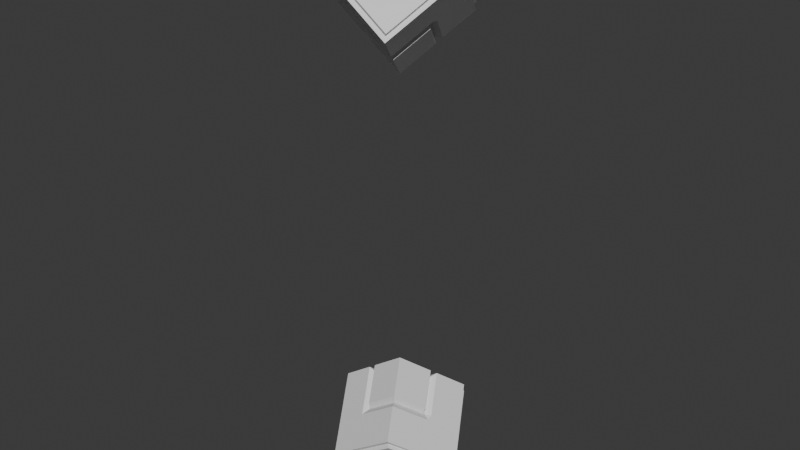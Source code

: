 # Source: Ennemi_1.blend  (saved by Blender 4.0.36; exported with 4.5.12 LTS)
import bpy
from mathutils import Matrix  # noqa: F401  (used for matrix-valued properties, if any)

bpy.ops.wm.read_factory_settings(use_empty=True)
scene = bpy.context.scene
scene.name = 'Scene'

# ---- collections
col_collection = bpy.data.collections.new('Collection'); scene.collection.children.link(col_collection)

# ---- world
world_world = bpy.data.worlds.new('World'); scene.world = world_world
world_world.use_nodes = True; world_world.node_tree.nodes.clear()
_N = world_world.node_tree.nodes; _L = world_world.node_tree.links
n0 = _N.new('ShaderNodeOutputWorld'); n0.name = 'World Output'; n0.location = (300, 300)
n1 = _N.new('ShaderNodeBackground'); n1.name = 'Background'; n1.location = (10, 300)
n1.inputs[0].default_value = (0.05088, 0.05088, 0.05088, 1.0)
_L.new(n1.outputs[0], n0.inputs[0])
n0.is_active_output = True
world_world.color = (0.05088, 0.05088, 0.05088)
world_world.use_sun_shadow = False
world_world.sun_shadow_jitter_overblur = 0.0

# ---- meshes
me_cube_001 = bpy.data.meshes.new('Cube.001')
me_cube_001.from_pydata([(-1.491, -0.0001078, 4.48), (-0.7432, -1.288, 5.529), (-0.7432, 1.288, 5.529), (0.005376, -3.26e-09, 6.732), (-0.0095, 3.26e-09, 3.268), (0.7392, -1.288, 4.471), (0.7392, 1.288, 4.471), (1.487, -0.0001079, 5.519), (-1.117, 0.6438, 5.005), (-0.3486, -0.6324, 6.033), (0.3512, 0.6203, 3.952), (1.113, -0.644, 4.995), (-0.001976, 1.288, 5.0), (0.7458, -0.0005044, 6.028), (-0.7231, 7.347e-05, 3.957), (-0.001976, -1.288, 5.0), (0.3788, -0.6324, 5.514), (-0.3628, 0.6203, 4.462), (-0.373, -0.6514, 6.202), (0.4336, 0.7628, 3.889), (-1.088, 0.6945, 5.046), (1.143, -0.5933, 5.036), (-0.3804, 0.7628, 4.469), (0.4077, -0.5826, 5.555), (-1.156, 0.5775, 4.951), (1.075, -0.7102, 4.941), (-0.4476, -0.7799, 6.097), (0.359, 0.6343, 3.784), (0.3664, -0.7799, 5.516), (-0.3999, 0.5565, 4.41), (-0.06788, 1.288, 5.047), (-0.06788, -1.288, 5.047), (-0.4852, 0.7071, 4.476), (0.747, -1.909e-08, 6.203), (-0.8959, 2.189e-08, 3.9), (0.3141, -0.6324, 5.56), (-0.4528, 0.7628, 4.521), (0.3686, -0.6514, 5.672), (-0.5274, 0.6343, 4.417), (0.294, -0.7799, 5.568), (0.9029, -2.189e-08, 6.091), (-0.74, 1.863e-08, 3.789), (0.4922, -0.7071, 5.516), (0.07408, 1.288, 4.945), (0.07408, -1.288, 4.945), (-0.2895, 0.6203, 4.409), (0.5246, -0.6514, 5.561), (-0.2969, 0.7628, 4.41), (0.4499, -0.7799, 5.456), (-0.3715, 0.6343, 4.305), (-1.117, -0.644, 5.005), (-0.3486, 0.6314, 6.033), (1.113, 0.6438, 4.995), (0.3512, -0.6202, 3.952), (0.7115, 7.344e-05, 4.457), (-0.7156, -0.0005043, 5.519), (-0.3628, -0.6202, 4.462), (0.3788, 0.6314, 5.514), (0.8443, 0.05571, 4.464), (-0.6867, 0.04927, 5.559), (-0.8583, -0.07277, 5.521), (0.6744, -0.06376, 4.405), (0.3141, 0.6314, 5.56), (-0.4852, -0.7071, 4.476), (-0.2895, -0.6202, 4.409), (0.4922, 0.7071, 5.516), (-0.4497, 0.7835, 6.094), (1.073, 0.7133, 4.938), (0.3569, -0.6307, 3.781), (0.6726, 0.06706, 4.402), (-0.8604, 0.07636, 5.518), (-0.4017, -0.5532, 4.407), (0.3643, 0.7835, 5.513), (0.8, 0.1321, 4.402), (-0.8281, 0.1321, 5.564), (-0.9027, 0.003588, 5.459), (0.7253, 0.003588, 4.297), (0.2919, 0.7835, 5.565), (-0.5295, -0.6307, 4.414), (-0.3736, -0.6307, 4.302), (0.4478, 0.7835, 5.454), (-1.158, -0.5744, 4.948), (-1.073, -0.7206, 5.067), (-0.3565, 0.623, 6.225), (1.158, 0.5671, 5.057), (0.4501, -0.7913, 3.912), (0.8608, -0.08415, 4.487), (-0.672, -0.0757, 5.58), (-0.3639, -0.7913, 4.493), (0.4224, 0.5562, 5.575), (0.8932, -0.02844, 4.533), (-0.7348, -0.02844, 5.694), (-0.8095, -0.1569, 5.59), (0.8186, -0.1569, 4.428), (0.3852, 0.623, 5.695), (-0.4363, -0.7913, 4.544), (-0.2804, -0.7913, 4.433), (0.5411, 0.623, 5.584), (-1.449, 0.07273, 4.54), (0.7815, -1.215, 4.53), (0.0444, -1.334, 5.065), (-0.6823, 0.07024, 4.014), (-0.7696, -1.334, 5.646), (0.03696, 0.07999, 3.333), (-0.8494, 0.07999, 3.965), (-0.02798, -1.334, 5.117), (0.1279, -1.334, 5.005), (-0.6935, 0.07999, 3.854), (-1.18, -0.6271, 5.07), (0.392, -0.55, 4.009), (0.4033, -0.5508, 3.846), (-1.225, -0.5508, 5.008), (-1.131, -0.7113, 5.139), (0.4966, -0.7113, 3.977), (-0.6777, 1.288, 5.482), (-0.6777, -1.288, 5.482), (-1.155, 0.7071, 4.954), (-1.122, 0.7628, 4.999), (-1.197, 0.6343, 4.894), (0.07735, -4.796e-09, 6.68), (-1.566, 3.576e-08, 4.378), (-0.2843, -0.6324, 5.987), (-0.301, -0.6514, 6.15), (-0.3756, -0.7799, 6.046), (-0.2843, 0.6314, 5.987), (-1.155, -0.7071, 4.954), (-1.199, -0.6307, 4.891), (-0.3777, 0.7835, 6.043), (-0.2845, 0.623, 6.173), (-1.106, -0.7913, 5.022), (-1.519, 0.07999, 4.443), (-0.6976, -1.334, 5.594), (-0.7765, -1.23, 5.482), (-0.03121, 0.063, 6.68), (1.454, 0.05725, 5.472), (0.7754, -1.351, 4.368), (1.186, -0.6441, 4.943), (-0.3813, -0.5761, 5.987), (-0.03865, -1.351, 4.948), (0.7131, 0.05579, 5.983), (1.218, -0.5884, 4.989), (-0.4096, -0.5884, 6.15), (-0.4842, -0.7169, 6.046), (1.144, -0.7169, 4.884), (0.7104, 0.063, 6.151), (-0.111, -1.351, 5.0), (0.04488, -1.351, 4.889), (0.8663, 0.063, 6.04), (-0.8062, -1.271, 5.594), (0.8218, -1.271, 4.433), (0.04076, 0.063, 6.629), (-0.7807, -1.351, 5.478), (-0.7741, 1.342, 5.639), (0.7774, 1.222, 4.524), (0.03244, -0.07221, 3.326), (0.388, 0.557, 4.004), (-1.185, 0.6349, 5.064), (-0.6863, -0.06327, 4.008), (0.03988, 1.342, 5.059), (0.4755, 0.6906, 3.947), (-1.152, 0.6906, 5.109), (-1.227, 0.5621, 5.005), (0.4009, 0.5621, 3.843), (-0.0325, 1.342, 5.11), (-0.8539, -0.07221, 3.959), (-0.698, -0.07221, 3.848), (0.1234, 1.342, 4.999), (-1.453, -0.06586, 4.534), (-1.549, 0.00778, 4.553), (0.0789, 0.00778, 3.392), (-0.7022, 1.342, 5.588), (-1.524, -0.07221, 4.437), (-0.03391, -0.06764, 6.677), (0.7727, 1.347, 4.364), (-0.779, 1.226, 5.479), (1.451, -0.0617, 5.469), (-0.04135, 1.347, 4.945), (0.7107, -0.06095, 5.979), (0.7077, -0.06764, 6.148), (-0.1137, 1.347, 4.996), (0.04218, 1.347, 4.885), (0.8636, -0.06764, 6.036), (1.183, 0.6395, 4.939), (-0.3837, 0.5709, 5.984), (-0.489, 0.7158, 6.039), (1.139, 0.7158, 4.877), (1.232, 0.5553, 5.008), (-0.3958, 0.5553, 6.17), (-0.7834, 1.347, 5.474), (0.03806, -0.06764, 6.625), (1.558, -0.004642, 5.464), (-0.0705, -0.004642, 6.625), (0.8146, 1.274, 4.423), (-0.8134, 1.274, 5.584), (1.56, -3.572e-08, 5.622), (-0.08244, 4.794e-09, 3.32), (1.15, -0.7071, 5.047), (1.182, -0.6514, 5.092), (1.107, -0.7799, 4.987), (0.6728, 1.288, 4.518), (0.6728, -1.288, 4.518), (0.2873, 0.6203, 3.998), (0.3606, 0.7628, 3.941), (0.286, 0.6343, 3.836), (0.2873, -0.6202, 3.998), (1.15, 0.7071, 5.047), (1.105, 0.7835, 4.984), (0.2839, -0.6307, 3.833), (0.3772, -0.7913, 3.964), (1.199, 0.623, 5.115), (0.7855, -1.334, 4.536), (-0.03598, 0.07999, 3.385), (0.7024, -1.351, 4.42), (1.524, 0.063, 5.571), (-0.0405, -0.07221, 3.379), (0.7809, 1.342, 4.53), (1.521, -0.06764, 5.567), (0.6997, 1.347, 4.416), (-1.491, -0.0001078, -4.48), (-0.7432, -1.288, -5.529), (-0.7432, 1.288, -5.529), (0.005376, -3.26e-09, -6.732), (-0.0095, 3.26e-09, -3.268), (0.7392, -1.288, -4.471), (0.7392, 1.288, -4.471), (1.487, -0.0001079, -5.519), (-1.117, 0.6438, -5.005), (-0.3486, -0.6324, -6.033), (0.3512, 0.6203, -3.952), (1.113, -0.644, -4.995), (-0.001976, 1.288, -5.0), (0.7458, -0.0005044, -6.028), (-0.7231, 7.347e-05, -3.957), (-0.001976, -1.288, -5.0), (0.3788, -0.6324, -5.514), (-0.3628, 0.6203, -4.462), (-0.373, -0.6514, -6.202), (0.4336, 0.7628, -3.889), (-1.088, 0.6945, -5.046), (1.143, -0.5933, -5.036), (-0.3804, 0.7628, -4.469), (0.4077, -0.5826, -5.555), (-1.156, 0.5775, -4.951), (1.075, -0.7102, -4.941), (-0.4476, -0.7799, -6.097), (0.359, 0.6343, -3.784), (0.3664, -0.7799, -5.516), (-0.3999, 0.5565, -4.41), (-0.06788, 1.288, -5.047), (-0.06788, -1.288, -5.047), (-0.4852, 0.7071, -4.476), (0.747, -1.909e-08, -6.203), (-0.8959, 2.189e-08, -3.9), (0.3141, -0.6324, -5.56), (-0.4528, 0.7628, -4.521), (0.3686, -0.6514, -5.672), (-0.5274, 0.6343, -4.417), (0.294, -0.7799, -5.568), (0.9029, -2.189e-08, -6.091), (-0.74, 1.863e-08, -3.789), (0.4922, -0.7071, -5.516), (0.07408, 1.288, -4.945), (0.07408, -1.288, -4.945), (-0.2895, 0.6203, -4.409), (0.5246, -0.6514, -5.561), (-0.2969, 0.7628, -4.41), (0.4499, -0.7799, -5.456), (-0.3715, 0.6343, -4.305), (-1.117, -0.644, -5.005), (-0.3486, 0.6314, -6.033), (1.113, 0.6438, -4.995), (0.3512, -0.6202, -3.952), (0.7115, 7.344e-05, -4.457), (-0.7156, -0.0005043, -5.519), (-0.3628, -0.6202, -4.462), (0.3788, 0.6314, -5.514), (0.8443, 0.05571, -4.464), (-0.6867, 0.04927, -5.559), (-0.8583, -0.07277, -5.521), (0.6744, -0.06376, -4.405), (0.3141, 0.6314, -5.56), (-0.4852, -0.7071, -4.476), (-0.2895, -0.6202, -4.409), (0.4922, 0.7071, -5.516), (-0.4497, 0.7835, -6.094), (1.073, 0.7133, -4.938), (0.3569, -0.6307, -3.781), (0.6726, 0.06706, -4.402), (-0.8604, 0.07636, -5.518), (-0.4017, -0.5532, -4.407), (0.3643, 0.7835, -5.513), (0.8, 0.1321, -4.402), (-0.8281, 0.1321, -5.564), (-0.9027, 0.003588, -5.459), (0.7253, 0.003588, -4.297), (0.2919, 0.7835, -5.565), (-0.5295, -0.6307, -4.414), (-0.3736, -0.6307, -4.302), (0.4478, 0.7835, -5.454), (-1.158, -0.5744, -4.948), (-1.073, -0.7206, -5.067), (-0.3565, 0.623, -6.225), (1.158, 0.5671, -5.057), (0.4501, -0.7913, -3.912), (0.8608, -0.08415, -4.487), (-0.672, -0.0757, -5.58), (-0.3639, -0.7913, -4.493), (0.4224, 0.5562, -5.575), (0.8932, -0.02844, -4.533), (-0.7348, -0.02844, -5.694), (-0.8095, -0.1569, -5.59), (0.8186, -0.1569, -4.428), (0.3852, 0.623, -5.695), (-0.4363, -0.7913, -4.544), (-0.2804, -0.7913, -4.433), (0.5411, 0.623, -5.584), (-1.449, 0.07273, -4.54), (0.7815, -1.215, -4.53), (0.0444, -1.334, -5.065), (-0.6823, 0.07024, -4.014), (-0.7696, -1.334, -5.646), (0.03696, 0.07999, -3.333), (-0.8494, 0.07999, -3.965), (-0.02798, -1.334, -5.117), (0.1279, -1.334, -5.005), (-0.6935, 0.07999, -3.854), (-1.18, -0.6271, -5.07), (0.392, -0.55, -4.009), (0.4033, -0.5508, -3.846), (-1.225, -0.5508, -5.008), (-1.131, -0.7113, -5.139), (0.4966, -0.7113, -3.977), (-0.6777, 1.288, -5.482), (-0.6777, -1.288, -5.482), (-1.155, 0.7071, -4.954), (-1.122, 0.7628, -4.999), (-1.197, 0.6343, -4.894), (0.07735, -4.796e-09, -6.68), (-1.566, 3.576e-08, -4.378), (-0.2843, -0.6324, -5.987), (-0.301, -0.6514, -6.15), (-0.3756, -0.7799, -6.046), (-0.2843, 0.6314, -5.987), (-1.155, -0.7071, -4.954), (-1.199, -0.6307, -4.891), (-0.3777, 0.7835, -6.043), (-0.2845, 0.623, -6.173), (-1.106, -0.7913, -5.022), (-1.519, 0.07999, -4.443), (-0.6976, -1.334, -5.594), (-0.7765, -1.23, -5.482), (-0.03121, 0.063, -6.68), (1.454, 0.05725, -5.472), (0.7754, -1.351, -4.368), (1.186, -0.6441, -4.943), (-0.3813, -0.5761, -5.987), (-0.03865, -1.351, -4.948), (0.7131, 0.05579, -5.983), (1.218, -0.5884, -4.989), (-0.4096, -0.5884, -6.15), (-0.4842, -0.7169, -6.046), (1.144, -0.7169, -4.884), (0.7104, 0.063, -6.151), (-0.111, -1.351, -5.0), (0.04488, -1.351, -4.889), (0.8663, 0.063, -6.04), (-0.8062, -1.271, -5.594), (0.8218, -1.271, -4.433), (0.04076, 0.063, -6.629), (-0.7807, -1.351, -5.478), (-0.7741, 1.342, -5.639), (0.7774, 1.222, -4.524), (0.03244, -0.07221, -3.326), (0.388, 0.557, -4.004), (-1.185, 0.6349, -5.064), (-0.6863, -0.06327, -4.008), (0.03988, 1.342, -5.059), (0.4755, 0.6906, -3.947), (-1.152, 0.6906, -5.109), (-1.227, 0.5621, -5.005), (0.4009, 0.5621, -3.843), (-0.0325, 1.342, -5.11), (-0.8539, -0.07221, -3.959), (-0.698, -0.07221, -3.848), (0.1234, 1.342, -4.999), (-1.453, -0.06586, -4.534), (-1.549, 0.00778, -4.553), (0.0789, 0.00778, -3.392), (-0.7022, 1.342, -5.588), (-1.524, -0.07221, -4.437), (-0.03391, -0.06764, -6.677), (0.7727, 1.347, -4.364), (-0.779, 1.226, -5.479), (1.451, -0.0617, -5.469), (-0.04135, 1.347, -4.945), (0.7107, -0.06095, -5.979), (0.7077, -0.06764, -6.148), (-0.1137, 1.347, -4.996), (0.04218, 1.347, -4.885), (0.8636, -0.06764, -6.036), (1.183, 0.6395, -4.939), (-0.3837, 0.5709, -5.984), (-0.489, 0.7158, -6.039), (1.139, 0.7158, -4.877), (1.232, 0.5553, -5.008), (-0.3958, 0.5553, -6.17), (-0.7834, 1.347, -5.474), (0.03806, -0.06764, -6.625), (1.558, -0.004642, -5.464), (-0.0705, -0.004642, -6.625), (0.8146, 1.274, -4.423), (-0.8134, 1.274, -5.584), (1.56, -3.572e-08, -5.622), (-0.08244, 4.794e-09, -3.32), (1.15, -0.7071, -5.047), (1.182, -0.6514, -5.092), (1.107, -0.7799, -4.987), (0.6728, 1.288, -4.518), (0.6728, -1.288, -4.518), (0.2873, 0.6203, -3.998), (0.3606, 0.7628, -3.941), (0.286, 0.6343, -3.836), (0.2873, -0.6202, -3.998), (1.15, 0.7071, -5.047), (1.105, 0.7835, -4.984), (0.2839, -0.6307, -3.833), (0.3772, -0.7913, -3.964), (1.199, 0.623, -5.115), (0.7855, -1.334, -4.536), (-0.03598, 0.07999, -3.385), (0.7024, -1.351, -4.42), (1.524, 0.063, -5.571), (-0.0405, -0.07221, -3.379), (0.7809, 1.342, -4.53), (1.521, -0.06764, -5.567), (0.6997, 1.347, -4.416)], [], [(191, 172, 3, 133), (213, 194, 7, 134), (149, 99, 5, 135), (151, 115, 1, 132), (211, 103, 4, 195), (131, 102, 1, 115), (122, 18, 9, 121), (202, 19, 10, 201), (140, 21, 11, 136), (142, 26, 9, 137), (36, 22, 17, 32), (46, 23, 16, 42), (106, 100, 15, 44), (104, 101, 14, 34), (146, 44, 15, 138), (144, 33, 13, 139), (181, 177, 23, 46), (179, 176, 22, 36), (190, 175, 21, 140), (217, 173, 19, 202), (189, 172, 18, 122), (137, 9, 18, 141), (32, 17, 29, 38), (42, 16, 28, 48), (148, 102, 26, 142), (121, 9, 26, 123), (201, 10, 27, 203), (136, 11, 25, 143), (16, 35, 39, 28), (116, 32, 38, 118), (177, 178, 37, 23), (188, 179, 36, 117), (150, 119, 33, 144), (130, 104, 34, 120), (117, 36, 32, 116), (23, 37, 35, 16), (100, 105, 31, 15), (138, 15, 31, 145), (17, 45, 49, 29), (196, 42, 48, 198), (176, 180, 47, 22), (216, 181, 46, 197), (212, 200, 44, 146), (210, 106, 44, 200), (197, 46, 42, 196), (22, 47, 45, 17), (101, 107, 41, 14), (139, 13, 40, 147), (72, 57, 65, 80), (207, 204, 64, 79), (71, 56, 63, 78), (127, 124, 62, 77), (69, 54, 61, 76), (111, 108, 60, 75), (70, 55, 59, 74), (185, 182, 58, 73), (77, 62, 57, 72), (79, 64, 56, 71), (75, 60, 55, 70), (73, 58, 54, 69), (126, 125, 50, 81), (110, 109, 53, 68), (206, 205, 52, 67), (184, 183, 51, 66), (193, 184, 66, 152), (215, 206, 67, 153), (169, 110, 68, 154), (171, 126, 81, 167), (159, 73, 69, 155), (161, 75, 70, 156), (165, 79, 71, 157), (163, 77, 72, 158), (192, 185, 73, 159), (156, 70, 74, 160), (168, 111, 75, 161), (155, 69, 76, 162), (170, 127, 77, 163), (157, 71, 78, 164), (214, 207, 79, 165), (158, 72, 80, 166), (57, 89, 97, 65), (204, 208, 96, 64), (56, 88, 95, 63), (124, 128, 94, 62), (54, 86, 93, 61), (108, 112, 92, 60), (55, 87, 91, 59), (182, 186, 90, 58), (62, 94, 89, 57), (64, 96, 88, 56), (60, 92, 87, 55), (58, 90, 86, 54), (125, 129, 82, 50), (109, 113, 85, 53), (205, 209, 84, 52), (183, 187, 83, 51), (61, 93, 113, 109), (50, 82, 112, 108), (167, 81, 111, 168), (162, 76, 110, 169), (76, 61, 109, 110), (81, 50, 108, 111), (29, 49, 107, 101), (198, 48, 106, 210), (28, 39, 105, 100), (118, 38, 104, 130), (132, 1, 102, 148), (38, 29, 101, 104), (48, 28, 100, 106), (123, 26, 102, 131), (203, 27, 103, 211), (143, 25, 99, 149), (39, 123, 131, 105), (24, 118, 130, 98), (63, 95, 129, 125), (51, 83, 128, 124), (152, 66, 127, 170), (164, 78, 126, 171), (78, 63, 125, 126), (66, 51, 124, 127), (20, 117, 116, 8), (98, 130, 120, 0), (133, 3, 119, 150), (174, 188, 117, 20), (8, 116, 118, 24), (35, 121, 123, 39), (178, 189, 122, 37), (37, 122, 121, 35), (105, 131, 115, 31), (145, 31, 115, 151), (95, 145, 151, 129), (83, 133, 150, 128), (93, 143, 149, 113), (82, 132, 148, 112), (89, 139, 147, 97), (208, 212, 146, 96), (88, 138, 145, 95), (128, 150, 144, 94), (86, 136, 143, 93), (112, 148, 142, 92), (87, 137, 141, 91), (186, 190, 140, 90), (94, 144, 139, 89), (96, 146, 138, 88), (92, 142, 137, 87), (90, 140, 136, 86), (129, 151, 132, 82), (113, 149, 135, 85), (209, 213, 134, 84), (187, 191, 133, 83), (34, 164, 171, 120), (2, 152, 170, 114), (27, 162, 169, 103), (0, 167, 168, 98), (12, 158, 166, 43), (195, 214, 165, 41), (14, 157, 164, 34), (114, 170, 163, 30), (10, 155, 162, 27), (98, 168, 161, 24), (8, 156, 160, 20), (173, 192, 159, 19), (30, 163, 158, 12), (41, 165, 157, 14), (24, 161, 156, 8), (19, 159, 155, 10), (120, 171, 167, 0), (103, 169, 154, 4), (199, 215, 153, 6), (174, 193, 152, 2), (20, 160, 193, 174), (6, 153, 192, 173), (91, 141, 191, 187), (84, 134, 190, 186), (33, 119, 189, 178), (2, 114, 188, 174), (59, 91, 187, 183), (52, 84, 186, 182), (153, 67, 185, 192), (160, 74, 184, 193), (74, 59, 183, 184), (67, 52, 182, 185), (194, 40, 181, 216), (12, 43, 180, 176), (114, 30, 179, 188), (13, 33, 178, 177), (119, 3, 172, 189), (199, 6, 173, 217), (134, 7, 175, 190), (30, 12, 176, 179), (40, 13, 177, 181), (141, 18, 172, 191), (43, 199, 217, 180), (7, 194, 216, 175), (43, 166, 215, 199), (4, 154, 214, 195), (97, 147, 213, 209), (85, 135, 212, 208), (49, 203, 211, 107), (25, 198, 210, 99), (65, 97, 209, 205), (53, 85, 208, 204), (154, 68, 207, 214), (166, 80, 206, 215), (80, 65, 205, 206), (68, 53, 204, 207), (21, 197, 196, 11), (99, 210, 200, 5), (135, 5, 200, 212), (175, 216, 197, 21), (11, 196, 198, 25), (45, 201, 203, 49), (180, 217, 202, 47), (47, 202, 201, 45), (107, 211, 195, 41), (147, 40, 194, 213), (409, 351, 221, 390), (431, 352, 225, 412), (367, 353, 223, 317), (369, 350, 219, 333), (429, 413, 222, 321), (349, 333, 219, 320), (340, 339, 227, 236), (420, 419, 228, 237), (358, 354, 229, 239), (360, 355, 227, 244), (254, 250, 235, 240), (264, 260, 234, 241), (324, 262, 233, 318), (322, 252, 232, 319), (364, 356, 233, 262), (362, 357, 231, 251), (399, 264, 241, 395), (397, 254, 240, 394), (408, 358, 239, 393), (435, 420, 237, 391), (407, 340, 236, 390), (355, 359, 236, 227), (250, 256, 247, 235), (260, 266, 246, 234), (366, 360, 244, 320), (339, 341, 244, 227), (419, 421, 245, 228), (354, 361, 243, 229), (234, 246, 257, 253), (334, 336, 256, 250), (395, 241, 255, 396), (406, 335, 254, 397), (368, 362, 251, 337), (348, 338, 252, 322), (335, 334, 250, 254), (241, 234, 253, 255), (318, 233, 249, 323), (356, 363, 249, 233), (235, 247, 267, 263), (414, 416, 266, 260), (394, 240, 265, 398), (434, 415, 264, 399), (430, 364, 262, 418), (428, 418, 262, 324), (415, 414, 260, 264), (240, 235, 263, 265), (319, 232, 259, 325), (357, 365, 258, 231), (290, 298, 283, 275), (425, 297, 282, 422), (289, 296, 281, 274), (345, 295, 280, 342), (287, 294, 279, 272), (329, 293, 278, 326), (288, 292, 277, 273), (403, 291, 276, 400), (295, 290, 275, 280), (297, 289, 274, 282), (293, 288, 273, 278), (291, 287, 272, 276), (344, 299, 268, 343), (328, 286, 271, 327), (424, 285, 270, 423), (402, 284, 269, 401), (411, 370, 284, 402), (433, 371, 285, 424), (387, 372, 286, 328), (389, 385, 299, 344), (377, 373, 287, 291), (379, 374, 288, 293), (383, 375, 289, 297), (381, 376, 290, 295), (410, 377, 291, 403), (374, 378, 292, 288), (386, 379, 293, 329), (373, 380, 294, 287), (388, 381, 295, 345), (375, 382, 296, 289), (432, 383, 297, 425), (376, 384, 298, 290), (275, 283, 315, 307), (422, 282, 314, 426), (274, 281, 313, 306), (342, 280, 312, 346), (272, 279, 311, 304), (326, 278, 310, 330), (273, 277, 309, 305), (400, 276, 308, 404), (280, 275, 307, 312), (282, 274, 306, 314), (278, 273, 305, 310), (276, 272, 304, 308), (343, 268, 300, 347), (327, 271, 303, 331), (423, 270, 302, 427), (401, 269, 301, 405), (279, 327, 331, 311), (268, 326, 330, 300), (385, 386, 329, 299), (380, 387, 328, 294), (294, 328, 327, 279), (299, 329, 326, 268), (247, 319, 325, 267), (416, 428, 324, 266), (246, 318, 323, 257), (336, 348, 322, 256), (350, 366, 320, 219), (256, 322, 319, 247), (266, 324, 318, 246), (341, 349, 320, 244), (421, 429, 321, 245), (361, 367, 317, 243), (257, 323, 349, 341), (242, 316, 348, 336), (281, 343, 347, 313), (269, 342, 346, 301), (370, 388, 345, 284), (382, 389, 344, 296), (296, 344, 343, 281), (284, 345, 342, 269), (238, 226, 334, 335), (316, 218, 338, 348), (351, 368, 337, 221), (392, 238, 335, 406), (226, 242, 336, 334), (253, 257, 341, 339), (396, 255, 340, 407), (255, 253, 339, 340), (323, 249, 333, 349), (363, 369, 333, 249), (313, 347, 369, 363), (301, 346, 368, 351), (311, 331, 367, 361), (300, 330, 366, 350), (307, 315, 365, 357), (426, 314, 364, 430), (306, 313, 363, 356), (346, 312, 362, 368), (304, 311, 361, 354), (330, 310, 360, 366), (305, 309, 359, 355), (404, 308, 358, 408), (312, 307, 357, 362), (314, 306, 356, 364), (310, 305, 355, 360), (308, 304, 354, 358), (347, 300, 350, 369), (331, 303, 353, 367), (427, 302, 352, 431), (405, 301, 351, 409), (252, 338, 389, 382), (220, 332, 388, 370), (245, 321, 387, 380), (218, 316, 386, 385), (230, 261, 384, 376), (413, 259, 383, 432), (232, 252, 382, 375), (332, 248, 381, 388), (228, 245, 380, 373), (316, 242, 379, 386), (226, 238, 378, 374), (391, 237, 377, 410), (248, 230, 376, 381), (259, 232, 375, 383), (242, 226, 374, 379), (237, 228, 373, 377), (338, 218, 385, 389), (321, 222, 372, 387), (417, 224, 371, 433), (392, 220, 370, 411), (238, 392, 411, 378), (224, 391, 410, 371), (309, 405, 409, 359), (302, 404, 408, 352), (251, 396, 407, 337), (220, 392, 406, 332), (277, 401, 405, 309), (270, 400, 404, 302), (371, 410, 403, 285), (378, 411, 402, 292), (292, 402, 401, 277), (285, 403, 400, 270), (412, 434, 399, 258), (230, 394, 398, 261), (332, 406, 397, 248), (231, 395, 396, 251), (337, 407, 390, 221), (417, 435, 391, 224), (352, 408, 393, 225), (248, 397, 394, 230), (258, 399, 395, 231), (359, 409, 390, 236), (261, 398, 435, 417), (225, 393, 434, 412), (261, 417, 433, 384), (222, 413, 432, 372), (315, 427, 431, 365), (303, 426, 430, 353), (267, 325, 429, 421), (243, 317, 428, 416), (283, 423, 427, 315), (271, 422, 426, 303), (372, 432, 425, 286), (384, 433, 424, 298), (298, 424, 423, 283), (286, 425, 422, 271), (239, 229, 414, 415), (317, 223, 418, 428), (353, 430, 418, 223), (393, 239, 415, 434), (229, 243, 416, 414), (263, 267, 421, 419), (398, 265, 420, 435), (265, 263, 419, 420), (325, 259, 413, 429), (365, 431, 412, 258)])
_uv = me_cube_001.uv_layers.new(name='UVMap')
_uv.uv.foreach_set('vector', [0.6139, 0.238, 0.625, 0.238, 0.625, 0.25, 0.6139, 0.25, 0.6139, 0.4888, 0.625, 0.4888, 0.625, 0.5, 0.6139, 0.5, 0.6139, 0.7359, 0.625, 0.7359, 0.625, 0.75, 0.6139, 0.75, 0.6139, 0.9889, 0.625, 0.9889, 0.625, 1.0, 0.6139, 1.0, 0.3638, 0.7359, 0.375, 0.7359, 0.375, 0.75, 0.3638, 0.75, 0.8639, 0.7359, 0.875, 0.7359, 0.875, 0.75, 0.8639, 0.75, 0.8639, 0.6152, 0.875, 0.6152, 0.875, 0.625, 0.8639, 0.625, 0.3638, 0.6152, 0.375, 0.6152, 0.375, 0.625, 0.3638, 0.625, 0.6139, 0.6152, 0.625, 0.6152, 0.625, 0.625, 0.6139, 0.625, 0.6139, 0.1121, 0.625, 0.1121, 0.625, 0.125, 0.6139, 0.125, 0.2389, 0.6152, 0.25, 0.6152, 0.25, 0.625, 0.2389, 0.625, 0.7372, 0.6152, 0.75, 0.6152, 0.75, 0.625, 0.7372, 0.625, 0.7372, 0.7359, 0.75, 0.7359, 0.75, 0.75, 0.7372, 0.75, 0.2389, 0.7359, 0.25, 0.7359, 0.25, 0.75, 0.2389, 0.75, 0.6139, 0.8622, 0.625, 0.8622, 0.625, 0.875, 0.6139, 0.875, 0.6139, 0.3639, 0.625, 0.3639, 0.625, 0.375, 0.6139, 0.375, 0.7372, 0.512, 0.75, 0.512, 0.75, 0.6152, 0.7372, 0.6152, 0.2389, 0.512, 0.25, 0.512, 0.25, 0.6152, 0.2389, 0.6152, 0.6139, 0.512, 0.625, 0.512, 0.625, 0.6152, 0.6139, 0.6152, 0.3638, 0.512, 0.375, 0.512, 0.375, 0.6152, 0.3638, 0.6152, 0.8639, 0.512, 0.875, 0.512, 0.875, 0.6152, 0.8639, 0.6152, 0.6139, 0.125, 0.625, 0.125, 0.625, 0.1348, 0.6139, 0.1348, 0.2389, 0.625, 0.25, 0.625, 0.25, 0.6379, 0.2389, 0.6379, 0.7372, 0.625, 0.75, 0.625, 0.75, 0.6379, 0.7372, 0.6379, 0.6139, 0.01414, 0.625, 0.01414, 0.625, 0.1121, 0.6139, 0.1121, 0.8639, 0.625, 0.875, 0.625, 0.875, 0.6379, 0.8639, 0.6379, 0.3638, 0.625, 0.375, 0.625, 0.375, 0.6379, 0.3638, 0.6379, 0.6139, 0.625, 0.625, 0.625, 0.625, 0.6379, 0.6139, 0.6379, 0.75, 0.625, 0.7611, 0.625, 0.7611, 0.6379, 0.75, 0.6379, 0.1361, 0.625, 0.2389, 0.625, 0.2389, 0.6379, 0.1361, 0.6379, 0.75, 0.512, 0.7611, 0.512, 0.7611, 0.6152, 0.75, 0.6152, 0.1361, 0.512, 0.2389, 0.512, 0.2389, 0.6152, 0.1361, 0.6152, 0.6139, 0.2611, 0.625, 0.2611, 0.625, 0.3639, 0.6139, 0.3639, 0.1361, 0.7359, 0.2389, 0.7359, 0.2389, 0.75, 0.1361, 0.75, 0.1361, 0.6152, 0.2389, 0.6152, 0.2389, 0.625, 0.1361, 0.625, 0.75, 0.6152, 0.7611, 0.6152, 0.7611, 0.625, 0.75, 0.625, 0.75, 0.7359, 0.7611, 0.7359, 0.7611, 0.75, 0.75, 0.75, 0.6139, 0.875, 0.625, 0.875, 0.625, 0.8861, 0.6139, 0.8861, 0.25, 0.625, 0.2628, 0.625, 0.2628, 0.6379, 0.25, 0.6379, 0.6362, 0.625, 0.7372, 0.625, 0.7372, 0.6379, 0.6362, 0.6379, 0.25, 0.512, 0.2628, 0.512, 0.2628, 0.6152, 0.25, 0.6152, 0.6362, 0.512, 0.7372, 0.512, 0.7372, 0.6152, 0.6362, 0.6152, 0.6139, 0.7612, 0.625, 0.7612, 0.625, 0.8622, 0.6139, 0.8622, 0.6362, 0.7359, 0.7372, 0.7359, 0.7372, 0.75, 0.6362, 0.75, 0.6362, 0.6152, 0.7372, 0.6152, 0.7372, 0.625, 0.6362, 0.625, 0.25, 0.6152, 0.2628, 0.6152, 0.2628, 0.625, 0.25, 0.625, 0.25, 0.7359, 0.2628, 0.7359, 0.2628, 0.75, 0.25, 0.75, 0.6139, 0.375, 0.625, 0.375, 0.625, 0.3878, 0.6139, 0.3878, 0.4865, 0.375, 0.5, 0.375, 0.5, 0.3878, 0.4865, 0.3878, 0.4865, 0.7612, 0.5, 0.7612, 0.5, 0.8622, 0.4865, 0.8622, 0.4865, 0.875, 0.5, 0.875, 0.5, 0.8861, 0.4865, 0.8861, 0.4865, 0.2611, 0.5, 0.2611, 0.5, 0.3639, 0.4865, 0.3639, 0.4865, 0.625, 0.5, 0.625, 0.5, 0.6379, 0.4865, 0.6379, 0.4865, 0.01414, 0.5, 0.01414, 0.5, 0.1121, 0.4865, 0.1121, 0.4865, 0.125, 0.5, 0.125, 0.5, 0.1348, 0.4865, 0.1348, 0.4865, 0.512, 0.5, 0.512, 0.5, 0.6152, 0.4865, 0.6152, 0.4865, 0.3639, 0.5, 0.3639, 0.5, 0.375, 0.4865, 0.375, 0.4865, 0.8622, 0.5, 0.8622, 0.5, 0.875, 0.4865, 0.875, 0.4865, 0.1121, 0.5, 0.1121, 0.5, 0.125, 0.4865, 0.125, 0.4865, 0.6152, 0.5, 0.6152, 0.5, 0.625, 0.4865, 0.625, 0.4865, 0.9889, 0.5, 0.9889, 0.5, 1.0, 0.4865, 1.0, 0.4865, 0.7359, 0.5, 0.7359, 0.5, 0.75, 0.4865, 0.75, 0.4865, 0.4888, 0.5, 0.4888, 0.5, 0.5, 0.4865, 0.5, 0.4865, 0.238, 0.5, 0.238, 0.5, 0.25, 0.4865, 0.25, 0.3878, 0.238, 0.4865, 0.238, 0.4865, 0.25, 0.3878, 0.25, 0.3878, 0.4888, 0.4865, 0.4888, 0.4865, 0.5, 0.3878, 0.5, 0.3878, 0.7359, 0.4865, 0.7359, 0.4865, 0.75, 0.3878, 0.75, 0.3878, 0.9889, 0.4865, 0.9889, 0.4865, 1.0, 0.3878, 1.0, 0.3878, 0.6152, 0.4865, 0.6152, 0.4865, 0.625, 0.3878, 0.625, 0.3878, 0.1121, 0.4865, 0.1121, 0.4865, 0.125, 0.3878, 0.125, 0.3878, 0.8622, 0.4865, 0.8622, 0.4865, 0.875, 0.3878, 0.875, 0.3878, 0.3639, 0.4865, 0.3639, 0.4865, 0.375, 0.3878, 0.375, 0.3878, 0.512, 0.4865, 0.512, 0.4865, 0.6152, 0.3878, 0.6152, 0.3878, 0.125, 0.4865, 0.125, 0.4865, 0.1348, 0.3878, 0.1348, 0.3878, 0.01414, 0.4865, 0.01414, 0.4865, 0.1121, 0.3878, 0.1121, 0.3878, 0.625, 0.4865, 0.625, 0.4865, 0.6379, 0.3878, 0.6379, 0.3878, 0.2611, 0.4865, 0.2611, 0.4865, 0.3639, 0.3878, 0.3639, 0.3878, 0.875, 0.4865, 0.875, 0.4865, 0.8861, 0.3878, 0.8861, 0.3878, 0.7612, 0.4865, 0.7612, 0.4865, 0.8622, 0.3878, 0.8622, 0.3878, 0.375, 0.4865, 0.375, 0.4865, 0.3878, 0.3878, 0.3878, 0.5, 0.375, 0.5149, 0.375, 0.5149, 0.3878, 0.5, 0.3878, 0.5, 0.7612, 0.5149, 0.7612, 0.5149, 0.8622, 0.5, 0.8622, 0.5, 0.875, 0.5149, 0.875, 0.5149, 0.8861, 0.5, 0.8861, 0.5, 0.2611, 0.5149, 0.2611, 0.5149, 0.3639, 0.5, 0.3639, 0.5, 0.625, 0.5149, 0.625, 0.5149, 0.6379, 0.5, 0.6379, 0.5, 0.01414, 0.5149, 0.01414, 0.5149, 0.1121, 0.5, 0.1121, 0.5, 0.125, 0.5149, 0.125, 0.5149, 0.1348, 0.5, 0.1348, 0.5, 0.512, 0.5149, 0.512, 0.5149, 0.6152, 0.5, 0.6152, 0.5, 0.3639, 0.5149, 0.3639, 0.5149, 0.375, 0.5, 0.375, 0.5, 0.8622, 0.5149, 0.8622, 0.5149, 0.875, 0.5, 0.875, 0.5, 0.1121, 0.5149, 0.1121, 0.5149, 0.125, 0.5, 0.125, 0.5, 0.6152, 0.5149, 0.6152, 0.5149, 0.625, 0.5, 0.625, 0.5, 0.9889, 0.5149, 0.9889, 0.5149, 1.0, 0.5, 1.0, 0.5, 0.7359, 0.5149, 0.7359, 0.5149, 0.75, 0.5, 0.75, 0.5, 0.4888, 0.5149, 0.4888, 0.5149, 0.5, 0.5, 0.5, 0.5, 0.238, 0.5149, 0.238, 0.5149, 0.25, 0.5, 0.25, 0.5, 0.6379, 0.5149, 0.6379, 0.5149, 0.7359, 0.5, 0.7359, 0.5, 0.0, 0.5149, 0.0, 0.5149, 0.01414, 0.5, 0.01414, 0.3878, 0.0, 0.4865, 0.0, 0.4865, 0.01414, 0.3878, 0.01414, 0.3878, 0.6379, 0.4865, 0.6379, 0.4865, 0.7359, 0.3878, 0.7359, 0.4865, 0.6379, 0.5, 0.6379, 0.5, 0.7359, 0.4865, 0.7359, 0.4865, 0.0, 0.5, 0.0, 0.5, 0.01414, 0.4865, 0.01414, 0.25, 0.6379, 0.2628, 0.6379, 0.2628, 0.7359, 0.25, 0.7359, 0.6362, 0.6379, 0.7372, 0.6379, 0.7372, 0.7359, 0.6362, 0.7359, 0.75, 0.6379, 0.7611, 0.6379, 0.7611, 0.7359, 0.75, 0.7359, 0.1361, 0.6379, 0.2389, 0.6379, 0.2389, 0.7359, 0.1361, 0.7359, 0.6139, 0.0, 0.625, 0.0, 0.625, 0.01414, 0.6139, 0.01414, 0.2389, 0.6379, 0.25, 0.6379, 0.25, 0.7359, 0.2389, 0.7359, 0.7372, 0.6379, 0.75, 0.6379, 0.75, 0.7359, 0.7372, 0.7359, 0.8639, 0.6379, 0.875, 0.6379, 0.875, 0.7359, 0.8639, 0.7359, 0.3638, 0.6379, 0.375, 0.6379, 0.375, 0.7359, 0.3638, 0.7359, 0.6139, 0.6379, 0.625, 0.6379, 0.625, 0.7359, 0.6139, 0.7359, 0.7611, 0.6379, 0.8639, 0.6379, 0.8639, 0.7359, 0.7611, 0.7359, 0.125, 0.6379, 0.1361, 0.6379, 0.1361, 0.7359, 0.125, 0.7359, 0.5, 0.8861, 0.5149, 0.8861, 0.5149, 0.9889, 0.5, 0.9889, 0.5, 0.25, 0.5149, 0.25, 0.5149, 0.2611, 0.5, 0.2611, 0.3878, 0.25, 0.4865, 0.25, 0.4865, 0.2611, 0.3878, 0.2611, 0.3878, 0.8861, 0.4865, 0.8861, 0.4865, 0.9889, 0.3878, 0.9889, 0.4865, 0.8861, 0.5, 0.8861, 0.5, 0.9889, 0.4865, 0.9889, 0.4865, 0.25, 0.5, 0.25, 0.5, 0.2611, 0.4865, 0.2611, 0.125, 0.6152, 0.1361, 0.6152, 0.1361, 0.625, 0.125, 0.625, 0.125, 0.7359, 0.1361, 0.7359, 0.1361, 0.75, 0.125, 0.75, 0.6139, 0.25, 0.625, 0.25, 0.625, 0.2611, 0.6139, 0.2611, 0.125, 0.512, 0.1361, 0.512, 0.1361, 0.6152, 0.125, 0.6152, 0.125, 0.625, 0.1361, 0.625, 0.1361, 0.6379, 0.125, 0.6379, 0.7611, 0.625, 0.8639, 0.625, 0.8639, 0.6379, 0.7611, 0.6379, 0.7611, 0.512, 0.8639, 0.512, 0.8639, 0.6152, 0.7611, 0.6152, 0.7611, 0.6152, 0.8639, 0.6152, 0.8639, 0.625, 0.7611, 0.625, 0.7611, 0.7359, 0.8639, 0.7359, 0.8639, 0.75, 0.7611, 0.75, 0.6139, 0.8861, 0.625, 0.8861, 0.625, 0.9889, 0.6139, 0.9889, 0.5149, 0.8861, 0.6139, 0.8861, 0.6139, 0.9889, 0.5149, 0.9889, 0.5149, 0.25, 0.6139, 0.25, 0.6139, 0.2611, 0.5149, 0.2611, 0.5149, 0.6379, 0.6139, 0.6379, 0.6139, 0.7359, 0.5149, 0.7359, 0.5149, 0.0, 0.6139, 0.0, 0.6139, 0.01414, 0.5149, 0.01414, 0.5149, 0.375, 0.6139, 0.375, 0.6139, 0.3878, 0.5149, 0.3878, 0.5149, 0.7612, 0.6139, 0.7612, 0.6139, 0.8622, 0.5149, 0.8622, 0.5149, 0.875, 0.6139, 0.875, 0.6139, 0.8861, 0.5149, 0.8861, 0.5149, 0.2611, 0.6139, 0.2611, 0.6139, 0.3639, 0.5149, 0.3639, 0.5149, 0.625, 0.6139, 0.625, 0.6139, 0.6379, 0.5149, 0.6379, 0.5149, 0.01414, 0.6139, 0.01414, 0.6139, 0.1121, 0.5149, 0.1121, 0.5149, 0.125, 0.6139, 0.125, 0.6139, 0.1348, 0.5149, 0.1348, 0.5149, 0.512, 0.6139, 0.512, 0.6139, 0.6152, 0.5149, 0.6152, 0.5149, 0.3639, 0.6139, 0.3639, 0.6139, 0.375, 0.5149, 0.375, 0.5149, 0.8622, 0.6139, 0.8622, 0.6139, 0.875, 0.5149, 0.875, 0.5149, 0.1121, 0.6139, 0.1121, 0.6139, 0.125, 0.5149, 0.125, 0.5149, 0.6152, 0.6139, 0.6152, 0.6139, 0.625, 0.5149, 0.625, 0.5149, 0.9889, 0.6139, 0.9889, 0.6139, 1.0, 0.5149, 1.0, 0.5149, 0.7359, 0.6139, 0.7359, 0.6139, 0.75, 0.5149, 0.75, 0.5149, 0.4888, 0.6139, 0.4888, 0.6139, 0.5, 0.5149, 0.5, 0.5149, 0.238, 0.6139, 0.238, 0.6139, 0.25, 0.5149, 0.25, 0.375, 0.8861, 0.3878, 0.8861, 0.3878, 0.9889, 0.375, 0.9889, 0.375, 0.25, 0.3878, 0.25, 0.3878, 0.2611, 0.375, 0.2611, 0.375, 0.6379, 0.3878, 0.6379, 0.3878, 0.7359, 0.375, 0.7359, 0.375, 0.0, 0.3878, 0.0, 0.3878, 0.01414, 0.375, 0.01414, 0.375, 0.375, 0.3878, 0.375, 0.3878, 0.3878, 0.375, 0.3878, 0.375, 0.7612, 0.3878, 0.7612, 0.3878, 0.8622, 0.375, 0.8622, 0.375, 0.875, 0.3878, 0.875, 0.3878, 0.8861, 0.375, 0.8861, 0.375, 0.2611, 0.3878, 0.2611, 0.3878, 0.3639, 0.375, 0.3639, 0.375, 0.625, 0.3878, 0.625, 0.3878, 0.6379, 0.375, 0.6379, 0.375, 0.01414, 0.3878, 0.01414, 0.3878, 0.1121, 0.375, 0.1121, 0.375, 0.125, 0.3878, 0.125, 0.3878, 0.1348, 0.375, 0.1348, 0.375, 0.512, 0.3878, 0.512, 0.3878, 0.6152, 0.375, 0.6152, 0.375, 0.3639, 0.3878, 0.3639, 0.3878, 0.375, 0.375, 0.375, 0.375, 0.8622, 0.3878, 0.8622, 0.3878, 0.875, 0.375, 0.875, 0.375, 0.1121, 0.3878, 0.1121, 0.3878, 0.125, 0.375, 0.125, 0.375, 0.6152, 0.3878, 0.6152, 0.3878, 0.625, 0.375, 0.625, 0.375, 0.9889, 0.3878, 0.9889, 0.3878, 1.0, 0.375, 1.0, 0.375, 0.7359, 0.3878, 0.7359, 0.3878, 0.75, 0.375, 0.75, 0.375, 0.4888, 0.3878, 0.4888, 0.3878, 0.5, 0.375, 0.5, 0.375, 0.238, 0.3878, 0.238, 0.3878, 0.25, 0.375, 0.25, 0.375, 0.1348, 0.3878, 0.1348, 0.3878, 0.238, 0.375, 0.238, 0.375, 0.5, 0.3878, 0.5, 0.3878, 0.512, 0.375, 0.512, 0.5149, 0.1348, 0.6139, 0.1348, 0.6139, 0.238, 0.5149, 0.238, 0.5149, 0.5, 0.6139, 0.5, 0.6139, 0.512, 0.5149, 0.512, 0.7611, 0.5, 0.8639, 0.5, 0.8639, 0.512, 0.7611, 0.512, 0.125, 0.5, 0.1361, 0.5, 0.1361, 0.512, 0.125, 0.512, 0.5, 0.1348, 0.5149, 0.1348, 0.5149, 0.238, 0.5, 0.238, 0.5, 0.5, 0.5149, 0.5, 0.5149, 0.512, 0.5, 0.512, 0.3878, 0.5, 0.4865, 0.5, 0.4865, 0.512, 0.3878, 0.512, 0.3878, 0.1348, 0.4865, 0.1348, 0.4865, 0.238, 0.3878, 0.238, 0.4865, 0.1348, 0.5, 0.1348, 0.5, 0.238, 0.4865, 0.238, 0.4865, 0.5, 0.5, 0.5, 0.5, 0.512, 0.4865, 0.512, 0.6362, 0.5, 0.7372, 0.5, 0.7372, 0.512, 0.6362, 0.512, 0.25, 0.5, 0.2628, 0.5, 0.2628, 0.512, 0.25, 0.512, 0.1361, 0.5, 0.2389, 0.5, 0.2389, 0.512, 0.1361, 0.512, 0.75, 0.5, 0.7611, 0.5, 0.7611, 0.512, 0.75, 0.512, 0.8639, 0.5, 0.875, 0.5, 0.875, 0.512, 0.8639, 0.512, 0.3638, 0.5, 0.375, 0.5, 0.375, 0.512, 0.3638, 0.512, 0.6139, 0.5, 0.625, 0.5, 0.625, 0.512, 0.6139, 0.512, 0.2389, 0.5, 0.25, 0.5, 0.25, 0.512, 0.2389, 0.512, 0.7372, 0.5, 0.75, 0.5, 0.75, 0.512, 0.7372, 0.512, 0.6139, 0.1348, 0.625, 0.1348, 0.625, 0.238, 0.6139, 0.238, 0.2628, 0.5, 0.3638, 0.5, 0.3638, 0.512, 0.2628, 0.512, 0.625, 0.5, 0.6362, 0.5, 0.6362, 0.512, 0.625, 0.512, 0.375, 0.3878, 0.3878, 0.3878, 0.3878, 0.4888, 0.375, 0.4888, 0.375, 0.75, 0.3878, 0.75, 0.3878, 0.7612, 0.375, 0.7612, 0.5149, 0.3878, 0.6139, 0.3878, 0.6139, 0.4888, 0.5149, 0.4888, 0.5149, 0.75, 0.6139, 0.75, 0.6139, 0.7612, 0.5149, 0.7612, 0.2628, 0.6379, 0.3638, 0.6379, 0.3638, 0.7359, 0.2628, 0.7359, 0.625, 0.6379, 0.6362, 0.6379, 0.6362, 0.7359, 0.625, 0.7359, 0.5, 0.3878, 0.5149, 0.3878, 0.5149, 0.4888, 0.5, 0.4888, 0.5, 0.75, 0.5149, 0.75, 0.5149, 0.7612, 0.5, 0.7612, 0.3878, 0.75, 0.4865, 0.75, 0.4865, 0.7612, 0.3878, 0.7612, 0.3878, 0.3878, 0.4865, 0.3878, 0.4865, 0.4888, 0.3878, 0.4888, 0.4865, 0.3878, 0.5, 0.3878, 0.5, 0.4888, 0.4865, 0.4888, 0.4865, 0.75, 0.5, 0.75, 0.5, 0.7612, 0.4865, 0.7612, 0.625, 0.6152, 0.6362, 0.6152, 0.6362, 0.625, 0.625, 0.625, 0.625, 0.7359, 0.6362, 0.7359, 0.6362, 0.75, 0.625, 0.75, 0.6139, 0.75, 0.625, 0.75, 0.625, 0.7612, 0.6139, 0.7612, 0.625, 0.512, 0.6362, 0.512, 0.6362, 0.6152, 0.625, 0.6152, 0.625, 0.625, 0.6362, 0.625, 0.6362, 0.6379, 0.625, 0.6379, 0.2628, 0.625, 0.3638, 0.625, 0.3638, 0.6379, 0.2628, 0.6379, 0.2628, 0.512, 0.3638, 0.512, 0.3638, 0.6152, 0.2628, 0.6152, 0.2628, 0.6152, 0.3638, 0.6152, 0.3638, 0.625, 0.2628, 0.625, 0.2628, 0.7359, 0.3638, 0.7359, 0.3638, 0.75, 0.2628, 0.75, 0.6139, 0.3878, 0.625, 0.3878, 0.625, 0.4888, 0.6139, 0.4888, 0.6139, 0.238, 0.6139, 0.25, 0.625, 0.25, 0.625, 0.238, 0.6139, 0.4888, 0.6139, 0.5, 0.625, 0.5, 0.625, 0.4888, 0.6139, 0.7359, 0.6139, 0.75, 0.625, 0.75, 0.625, 0.7359, 0.6139, 0.9889, 0.6139, 1.0, 0.625, 1.0, 0.625, 0.9889, 0.3638, 0.7359, 0.3638, 0.75, 0.375, 0.75, 0.375, 0.7359, 0.8639, 0.7359, 0.8639, 0.75, 0.875, 0.75, 0.875, 0.7359, 0.8639, 0.6152, 0.8639, 0.625, 0.875, 0.625, 0.875, 0.6152, 0.3638, 0.6152, 0.3638, 0.625, 0.375, 0.625, 0.375, 0.6152, 0.6139, 0.6152, 0.6139, 0.625, 0.625, 0.625, 0.625, 0.6152, 0.6139, 0.1121, 0.6139, 0.125, 0.625, 0.125, 0.625, 0.1121, 0.2389, 0.6152, 0.2389, 0.625, 0.25, 0.625, 0.25, 0.6152, 0.7372, 0.6152, 0.7372, 0.625, 0.75, 0.625, 0.75, 0.6152, 0.7372, 0.7359, 0.7372, 0.75, 0.75, 0.75, 0.75, 0.7359, 0.2389, 0.7359, 0.2389, 0.75, 0.25, 0.75, 0.25, 0.7359, 0.6139, 0.8622, 0.6139, 0.875, 0.625, 0.875, 0.625, 0.8622, 0.6139, 0.3639, 0.6139, 0.375, 0.625, 0.375, 0.625, 0.3639, 0.7372, 0.512, 0.7372, 0.6152, 0.75, 0.6152, 0.75, 0.512, 0.2389, 0.512, 0.2389, 0.6152, 0.25, 0.6152, 0.25, 0.512, 0.6139, 0.512, 0.6139, 0.6152, 0.625, 0.6152, 0.625, 0.512, 0.3638, 0.512, 0.3638, 0.6152, 0.375, 0.6152, 0.375, 0.512, 0.8639, 0.512, 0.8639, 0.6152, 0.875, 0.6152, 0.875, 0.512, 0.6139, 0.125, 0.6139, 0.1348, 0.625, 0.1348, 0.625, 0.125, 0.2389, 0.625, 0.2389, 0.6379, 0.25, 0.6379, 0.25, 0.625, 0.7372, 0.625, 0.7372, 0.6379, 0.75, 0.6379, 0.75, 0.625, 0.6139, 0.01414, 0.6139, 0.1121, 0.625, 0.1121, 0.625, 0.01414, 0.8639, 0.625, 0.8639, 0.6379, 0.875, 0.6379, 0.875, 0.625, 0.3638, 0.625, 0.3638, 0.6379, 0.375, 0.6379, 0.375, 0.625, 0.6139, 0.625, 0.6139, 0.6379, 0.625, 0.6379, 0.625, 0.625, 0.75, 0.625, 0.75, 0.6379, 0.7611, 0.6379, 0.7611, 0.625, 0.1361, 0.625, 0.1361, 0.6379, 0.2389, 0.6379, 0.2389, 0.625, 0.75, 0.512, 0.75, 0.6152, 0.7611, 0.6152, 0.7611, 0.512, 0.1361, 0.512, 0.1361, 0.6152, 0.2389, 0.6152, 0.2389, 0.512, 0.6139, 0.2611, 0.6139, 0.3639, 0.625, 0.3639, 0.625, 0.2611, 0.1361, 0.7359, 0.1361, 0.75, 0.2389, 0.75, 0.2389, 0.7359, 0.1361, 0.6152, 0.1361, 0.625, 0.2389, 0.625, 0.2389, 0.6152, 0.75, 0.6152, 0.75, 0.625, 0.7611, 0.625, 0.7611, 0.6152, 0.75, 0.7359, 0.75, 0.75, 0.7611, 0.75, 0.7611, 0.7359, 0.6139, 0.875, 0.6139, 0.8861, 0.625, 0.8861, 0.625, 0.875, 0.25, 0.625, 0.25, 0.6379, 0.2628, 0.6379, 0.2628, 0.625, 0.6362, 0.625, 0.6362, 0.6379, 0.7372, 0.6379, 0.7372, 0.625, 0.25, 0.512, 0.25, 0.6152, 0.2628, 0.6152, 0.2628, 0.512, 0.6362, 0.512, 0.6362, 0.6152, 0.7372, 0.6152, 0.7372, 0.512, 0.6139, 0.7612, 0.6139, 0.8622, 0.625, 0.8622, 0.625, 0.7612, 0.6362, 0.7359, 0.6362, 0.75, 0.7372, 0.75, 0.7372, 0.7359, 0.6362, 0.6152, 0.6362, 0.625, 0.7372, 0.625, 0.7372, 0.6152, 0.25, 0.6152, 0.25, 0.625, 0.2628, 0.625, 0.2628, 0.6152, 0.25, 0.7359, 0.25, 0.75, 0.2628, 0.75, 0.2628, 0.7359, 0.6139, 0.375, 0.6139, 0.3878, 0.625, 0.3878, 0.625, 0.375, 0.4865, 0.375, 0.4865, 0.3878, 0.5, 0.3878, 0.5, 0.375, 0.4865, 0.7612, 0.4865, 0.8622, 0.5, 0.8622, 0.5, 0.7612, 0.4865, 0.875, 0.4865, 0.8861, 0.5, 0.8861, 0.5, 0.875, 0.4865, 0.2611, 0.4865, 0.3639, 0.5, 0.3639, 0.5, 0.2611, 0.4865, 0.625, 0.4865, 0.6379, 0.5, 0.6379, 0.5, 0.625, 0.4865, 0.01414, 0.4865, 0.1121, 0.5, 0.1121, 0.5, 0.01414, 0.4865, 0.125, 0.4865, 0.1348, 0.5, 0.1348, 0.5, 0.125, 0.4865, 0.512, 0.4865, 0.6152, 0.5, 0.6152, 0.5, 0.512, 0.4865, 0.3639, 0.4865, 0.375, 0.5, 0.375, 0.5, 0.3639, 0.4865, 0.8622, 0.4865, 0.875, 0.5, 0.875, 0.5, 0.8622, 0.4865, 0.1121, 0.4865, 0.125, 0.5, 0.125, 0.5, 0.1121, 0.4865, 0.6152, 0.4865, 0.625, 0.5, 0.625, 0.5, 0.6152, 0.4865, 0.9889, 0.4865, 1.0, 0.5, 1.0, 0.5, 0.9889, 0.4865, 0.7359, 0.4865, 0.75, 0.5, 0.75, 0.5, 0.7359, 0.4865, 0.4888, 0.4865, 0.5, 0.5, 0.5, 0.5, 0.4888, 0.4865, 0.238, 0.4865, 0.25, 0.5, 0.25, 0.5, 0.238, 0.3878, 0.238, 0.3878, 0.25, 0.4865, 0.25, 0.4865, 0.238, 0.3878, 0.4888, 0.3878, 0.5, 0.4865, 0.5, 0.4865, 0.4888, 0.3878, 0.7359, 0.3878, 0.75, 0.4865, 0.75, 0.4865, 0.7359, 0.3878, 0.9889, 0.3878, 1.0, 0.4865, 1.0, 0.4865, 0.9889, 0.3878, 0.6152, 0.3878, 0.625, 0.4865, 0.625, 0.4865, 0.6152, 0.3878, 0.1121, 0.3878, 0.125, 0.4865, 0.125, 0.4865, 0.1121, 0.3878, 0.8622, 0.3878, 0.875, 0.4865, 0.875, 0.4865, 0.8622, 0.3878, 0.3639, 0.3878, 0.375, 0.4865, 0.375, 0.4865, 0.3639, 0.3878, 0.512, 0.3878, 0.6152, 0.4865, 0.6152, 0.4865, 0.512, 0.3878, 0.125, 0.3878, 0.1348, 0.4865, 0.1348, 0.4865, 0.125, 0.3878, 0.01414, 0.3878, 0.1121, 0.4865, 0.1121, 0.4865, 0.01414, 0.3878, 0.625, 0.3878, 0.6379, 0.4865, 0.6379, 0.4865, 0.625, 0.3878, 0.2611, 0.3878, 0.3639, 0.4865, 0.3639, 0.4865, 0.2611, 0.3878, 0.875, 0.3878, 0.8861, 0.4865, 0.8861, 0.4865, 0.875, 0.3878, 0.7612, 0.3878, 0.8622, 0.4865, 0.8622, 0.4865, 0.7612, 0.3878, 0.375, 0.3878, 0.3878, 0.4865, 0.3878, 0.4865, 0.375, 0.5, 0.375, 0.5, 0.3878, 0.5149, 0.3878, 0.5149, 0.375, 0.5, 0.7612, 0.5, 0.8622, 0.5149, 0.8622, 0.5149, 0.7612, 0.5, 0.875, 0.5, 0.8861, 0.5149, 0.8861, 0.5149, 0.875, 0.5, 0.2611, 0.5, 0.3639, 0.5149, 0.3639, 0.5149, 0.2611, 0.5, 0.625, 0.5, 0.6379, 0.5149, 0.6379, 0.5149, 0.625, 0.5, 0.01414, 0.5, 0.1121, 0.5149, 0.1121, 0.5149, 0.01414, 0.5, 0.125, 0.5, 0.1348, 0.5149, 0.1348, 0.5149, 0.125, 0.5, 0.512, 0.5, 0.6152, 0.5149, 0.6152, 0.5149, 0.512, 0.5, 0.3639, 0.5, 0.375, 0.5149, 0.375, 0.5149, 0.3639, 0.5, 0.8622, 0.5, 0.875, 0.5149, 0.875, 0.5149, 0.8622, 0.5, 0.1121, 0.5, 0.125, 0.5149, 0.125, 0.5149, 0.1121, 0.5, 0.6152, 0.5, 0.625, 0.5149, 0.625, 0.5149, 0.6152, 0.5, 0.9889, 0.5, 1.0, 0.5149, 1.0, 0.5149, 0.9889, 0.5, 0.7359, 0.5, 0.75, 0.5149, 0.75, 0.5149, 0.7359, 0.5, 0.4888, 0.5, 0.5, 0.5149, 0.5, 0.5149, 0.4888, 0.5, 0.238, 0.5, 0.25, 0.5149, 0.25, 0.5149, 0.238, 0.5, 0.6379, 0.5, 0.7359, 0.5149, 0.7359, 0.5149, 0.6379, 0.5, 0.0, 0.5, 0.01414, 0.5149, 0.01414, 0.5149, 0.0, 0.3878, 0.0, 0.3878, 0.01414, 0.4865, 0.01414, 0.4865, 0.0, 0.3878, 0.6379, 0.3878, 0.7359, 0.4865, 0.7359, 0.4865, 0.6379, 0.4865, 0.6379, 0.4865, 0.7359, 0.5, 0.7359, 0.5, 0.6379, 0.4865, 0.0, 0.4865, 0.01414, 0.5, 0.01414, 0.5, 0.0, 0.25, 0.6379, 0.25, 0.7359, 0.2628, 0.7359, 0.2628, 0.6379, 0.6362, 0.6379, 0.6362, 0.7359, 0.7372, 0.7359, 0.7372, 0.6379, 0.75, 0.6379, 0.75, 0.7359, 0.7611, 0.7359, 0.7611, 0.6379, 0.1361, 0.6379, 0.1361, 0.7359, 0.2389, 0.7359, 0.2389, 0.6379, 0.6139, 0.0, 0.6139, 0.01414, 0.625, 0.01414, 0.625, 0.0, 0.2389, 0.6379, 0.2389, 0.7359, 0.25, 0.7359, 0.25, 0.6379, 0.7372, 0.6379, 0.7372, 0.7359, 0.75, 0.7359, 0.75, 0.6379, 0.8639, 0.6379, 0.8639, 0.7359, 0.875, 0.7359, 0.875, 0.6379, 0.3638, 0.6379, 0.3638, 0.7359, 0.375, 0.7359, 0.375, 0.6379, 0.6139, 0.6379, 0.6139, 0.7359, 0.625, 0.7359, 0.625, 0.6379, 0.7611, 0.6379, 0.7611, 0.7359, 0.8639, 0.7359, 0.8639, 0.6379, 0.125, 0.6379, 0.125, 0.7359, 0.1361, 0.7359, 0.1361, 0.6379, 0.5, 0.8861, 0.5, 0.9889, 0.5149, 0.9889, 0.5149, 0.8861, 0.5, 0.25, 0.5, 0.2611, 0.5149, 0.2611, 0.5149, 0.25, 0.3878, 0.25, 0.3878, 0.2611, 0.4865, 0.2611, 0.4865, 0.25, 0.3878, 0.8861, 0.3878, 0.9889, 0.4865, 0.9889, 0.4865, 0.8861, 0.4865, 0.8861, 0.4865, 0.9889, 0.5, 0.9889, 0.5, 0.8861, 0.4865, 0.25, 0.4865, 0.2611, 0.5, 0.2611, 0.5, 0.25, 0.125, 0.6152, 0.125, 0.625, 0.1361, 0.625, 0.1361, 0.6152, 0.125, 0.7359, 0.125, 0.75, 0.1361, 0.75, 0.1361, 0.7359, 0.6139, 0.25, 0.6139, 0.2611, 0.625, 0.2611, 0.625, 0.25, 0.125, 0.512, 0.125, 0.6152, 0.1361, 0.6152, 0.1361, 0.512, 0.125, 0.625, 0.125, 0.6379, 0.1361, 0.6379, 0.1361, 0.625, 0.7611, 0.625, 0.7611, 0.6379, 0.8639, 0.6379, 0.8639, 0.625, 0.7611, 0.512, 0.7611, 0.6152, 0.8639, 0.6152, 0.8639, 0.512, 0.7611, 0.6152, 0.7611, 0.625, 0.8639, 0.625, 0.8639, 0.6152, 0.7611, 0.7359, 0.7611, 0.75, 0.8639, 0.75, 0.8639, 0.7359, 0.6139, 0.8861, 0.6139, 0.9889, 0.625, 0.9889, 0.625, 0.8861, 0.5149, 0.8861, 0.5149, 0.9889, 0.6139, 0.9889, 0.6139, 0.8861, 0.5149, 0.25, 0.5149, 0.2611, 0.6139, 0.2611, 0.6139, 0.25, 0.5149, 0.6379, 0.5149, 0.7359, 0.6139, 0.7359, 0.6139, 0.6379, 0.5149, 0.0, 0.5149, 0.01414, 0.6139, 0.01414, 0.6139, 0.0, 0.5149, 0.375, 0.5149, 0.3878, 0.6139, 0.3878, 0.6139, 0.375, 0.5149, 0.7612, 0.5149, 0.8622, 0.6139, 0.8622, 0.6139, 0.7612, 0.5149, 0.875, 0.5149, 0.8861, 0.6139, 0.8861, 0.6139, 0.875, 0.5149, 0.2611, 0.5149, 0.3639, 0.6139, 0.3639, 0.6139, 0.2611, 0.5149, 0.625, 0.5149, 0.6379, 0.6139, 0.6379, 0.6139, 0.625, 0.5149, 0.01414, 0.5149, 0.1121, 0.6139, 0.1121, 0.6139, 0.01414, 0.5149, 0.125, 0.5149, 0.1348, 0.6139, 0.1348, 0.6139, 0.125, 0.5149, 0.512, 0.5149, 0.6152, 0.6139, 0.6152, 0.6139, 0.512, 0.5149, 0.3639, 0.5149, 0.375, 0.6139, 0.375, 0.6139, 0.3639, 0.5149, 0.8622, 0.5149, 0.875, 0.6139, 0.875, 0.6139, 0.8622, 0.5149, 0.1121, 0.5149, 0.125, 0.6139, 0.125, 0.6139, 0.1121, 0.5149, 0.6152, 0.5149, 0.625, 0.6139, 0.625, 0.6139, 0.6152, 0.5149, 0.9889, 0.5149, 1.0, 0.6139, 1.0, 0.6139, 0.9889, 0.5149, 0.7359, 0.5149, 0.75, 0.6139, 0.75, 0.6139, 0.7359, 0.5149, 0.4888, 0.5149, 0.5, 0.6139, 0.5, 0.6139, 0.4888, 0.5149, 0.238, 0.5149, 0.25, 0.6139, 0.25, 0.6139, 0.238, 0.375, 0.8861, 0.375, 0.9889, 0.3878, 0.9889, 0.3878, 0.8861, 0.375, 0.25, 0.375, 0.2611, 0.3878, 0.2611, 0.3878, 0.25, 0.375, 0.6379, 0.375, 0.7359, 0.3878, 0.7359, 0.3878, 0.6379, 0.375, 0.0, 0.375, 0.01414, 0.3878, 0.01414, 0.3878, 0.0, 0.375, 0.375, 0.375, 0.3878, 0.3878, 0.3878, 0.3878, 0.375, 0.375, 0.7612, 0.375, 0.8622, 0.3878, 0.8622, 0.3878, 0.7612, 0.375, 0.875, 0.375, 0.8861, 0.3878, 0.8861, 0.3878, 0.875, 0.375, 0.2611, 0.375, 0.3639, 0.3878, 0.3639, 0.3878, 0.2611, 0.375, 0.625, 0.375, 0.6379, 0.3878, 0.6379, 0.3878, 0.625, 0.375, 0.01414, 0.375, 0.1121, 0.3878, 0.1121, 0.3878, 0.01414, 0.375, 0.125, 0.375, 0.1348, 0.3878, 0.1348, 0.3878, 0.125, 0.375, 0.512, 0.375, 0.6152, 0.3878, 0.6152, 0.3878, 0.512, 0.375, 0.3639, 0.375, 0.375, 0.3878, 0.375, 0.3878, 0.3639, 0.375, 0.8622, 0.375, 0.875, 0.3878, 0.875, 0.3878, 0.8622, 0.375, 0.1121, 0.375, 0.125, 0.3878, 0.125, 0.3878, 0.1121, 0.375, 0.6152, 0.375, 0.625, 0.3878, 0.625, 0.3878, 0.6152, 0.375, 0.9889, 0.375, 1.0, 0.3878, 1.0, 0.3878, 0.9889, 0.375, 0.7359, 0.375, 0.75, 0.3878, 0.75, 0.3878, 0.7359, 0.375, 0.4888, 0.375, 0.5, 0.3878, 0.5, 0.3878, 0.4888, 0.375, 0.238, 0.375, 0.25, 0.3878, 0.25, 0.3878, 0.238, 0.375, 0.1348, 0.375, 0.238, 0.3878, 0.238, 0.3878, 0.1348, 0.375, 0.5, 0.375, 0.512, 0.3878, 0.512, 0.3878, 0.5, 0.5149, 0.1348, 0.5149, 0.238, 0.6139, 0.238, 0.6139, 0.1348, 0.5149, 0.5, 0.5149, 0.512, 0.6139, 0.512, 0.6139, 0.5, 0.7611, 0.5, 0.7611, 0.512, 0.8639, 0.512, 0.8639, 0.5, 0.125, 0.5, 0.125, 0.512, 0.1361, 0.512, 0.1361, 0.5, 0.5, 0.1348, 0.5, 0.238, 0.5149, 0.238, 0.5149, 0.1348, 0.5, 0.5, 0.5, 0.512, 0.5149, 0.512, 0.5149, 0.5, 0.3878, 0.5, 0.3878, 0.512, 0.4865, 0.512, 0.4865, 0.5, 0.3878, 0.1348, 0.3878, 0.238, 0.4865, 0.238, 0.4865, 0.1348, 0.4865, 0.1348, 0.4865, 0.238, 0.5, 0.238, 0.5, 0.1348, 0.4865, 0.5, 0.4865, 0.512, 0.5, 0.512, 0.5, 0.5, 0.6362, 0.5, 0.6362, 0.512, 0.7372, 0.512, 0.7372, 0.5, 0.25, 0.5, 0.25, 0.512, 0.2628, 0.512, 0.2628, 0.5, 0.1361, 0.5, 0.1361, 0.512, 0.2389, 0.512, 0.2389, 0.5, 0.75, 0.5, 0.75, 0.512, 0.7611, 0.512, 0.7611, 0.5, 0.8639, 0.5, 0.8639, 0.512, 0.875, 0.512, 0.875, 0.5, 0.3638, 0.5, 0.3638, 0.512, 0.375, 0.512, 0.375, 0.5, 0.6139, 0.5, 0.6139, 0.512, 0.625, 0.512, 0.625, 0.5, 0.2389, 0.5, 0.2389, 0.512, 0.25, 0.512, 0.25, 0.5, 0.7372, 0.5, 0.7372, 0.512, 0.75, 0.512, 0.75, 0.5, 0.6139, 0.1348, 0.6139, 0.238, 0.625, 0.238, 0.625, 0.1348, 0.2628, 0.5, 0.2628, 0.512, 0.3638, 0.512, 0.3638, 0.5, 0.625, 0.5, 0.625, 0.512, 0.6362, 0.512, 0.6362, 0.5, 0.375, 0.3878, 0.375, 0.4888, 0.3878, 0.4888, 0.3878, 0.3878, 0.375, 0.75, 0.375, 0.7612, 0.3878, 0.7612, 0.3878, 0.75, 0.5149, 0.3878, 0.5149, 0.4888, 0.6139, 0.4888, 0.6139, 0.3878, 0.5149, 0.75, 0.5149, 0.7612, 0.6139, 0.7612, 0.6139, 0.75, 0.2628, 0.6379, 0.2628, 0.7359, 0.3638, 0.7359, 0.3638, 0.6379, 0.625, 0.6379, 0.625, 0.7359, 0.6362, 0.7359, 0.6362, 0.6379, 0.5, 0.3878, 0.5, 0.4888, 0.5149, 0.4888, 0.5149, 0.3878, 0.5, 0.75, 0.5, 0.7612, 0.5149, 0.7612, 0.5149, 0.75, 0.3878, 0.75, 0.3878, 0.7612, 0.4865, 0.7612, 0.4865, 0.75, 0.3878, 0.3878, 0.3878, 0.4888, 0.4865, 0.4888, 0.4865, 0.3878, 0.4865, 0.3878, 0.4865, 0.4888, 0.5, 0.4888, 0.5, 0.3878, 0.4865, 0.75, 0.4865, 0.7612, 0.5, 0.7612, 0.5, 0.75, 0.625, 0.6152, 0.625, 0.625, 0.6362, 0.625, 0.6362, 0.6152, 0.625, 0.7359, 0.625, 0.75, 0.6362, 0.75, 0.6362, 0.7359, 0.6139, 0.75, 0.6139, 0.7612, 0.625, 0.7612, 0.625, 0.75, 0.625, 0.512, 0.625, 0.6152, 0.6362, 0.6152, 0.6362, 0.512, 0.625, 0.625, 0.625, 0.6379, 0.6362, 0.6379, 0.6362, 0.625, 0.2628, 0.625, 0.2628, 0.6379, 0.3638, 0.6379, 0.3638, 0.625, 0.2628, 0.512, 0.2628, 0.6152, 0.3638, 0.6152, 0.3638, 0.512, 0.2628, 0.6152, 0.2628, 0.625, 0.3638, 0.625, 0.3638, 0.6152, 0.2628, 0.7359, 0.2628, 0.75, 0.3638, 0.75, 0.3638, 0.7359, 0.6139, 0.3878, 0.6139, 0.4888, 0.625, 0.4888, 0.625, 0.3878])
me_cube_001.update()

# ---- objects
ob_cube = bpy.data.objects.new('Cube', me_cube_001)

# ---- transforms, parenting, visibility, modifiers, constraints
ob_cube.location = (0.0, 0.0, 0.0)

# ---- collection membership
col_collection.objects.link(ob_cube)

# ---- scene / render settings (as saved in the file)
scene.frame_start = 1; scene.frame_end = 250; scene.frame_set(1)
scene.render.engine = 'BLENDER_EEVEE_NEXT'
scene.cycles.sampling_pattern = 'TABULATED_SOBOL'
bpy.context.view_layer.update()

# ---- added for rendering (the .blend has no active camera and no usable light): camera, sun
cam_auto = bpy.data.cameras.new('AutoCamera')
cam_auto.lens = 50.0
cam_auto.sensor_width = 36.0
cam_auto.clip_end = 1000.0
ob_auto_camera = bpy.data.objects.new('AutoCamera', cam_auto)
scene.collection.objects.link(ob_auto_camera)
ob_auto_camera.location = (13.0269, -15.6377, 10.4236)
ob_auto_camera.rotation_euler = (1.09748, -7.21219e-08, 0.694738)
scene.camera = ob_auto_camera
light_auto_sun = bpy.data.lights.new('AutoSun', 'SUN')
light_auto_sun.energy = 3.0
light_auto_sun.angle = 0.0523599
ob_auto_sun = bpy.data.objects.new('AutoSun', light_auto_sun)
scene.collection.objects.link(ob_auto_sun)
ob_auto_sun.rotation_euler = (0.872665, 0.174533, 0.523599)
bpy.context.view_layer.update()
